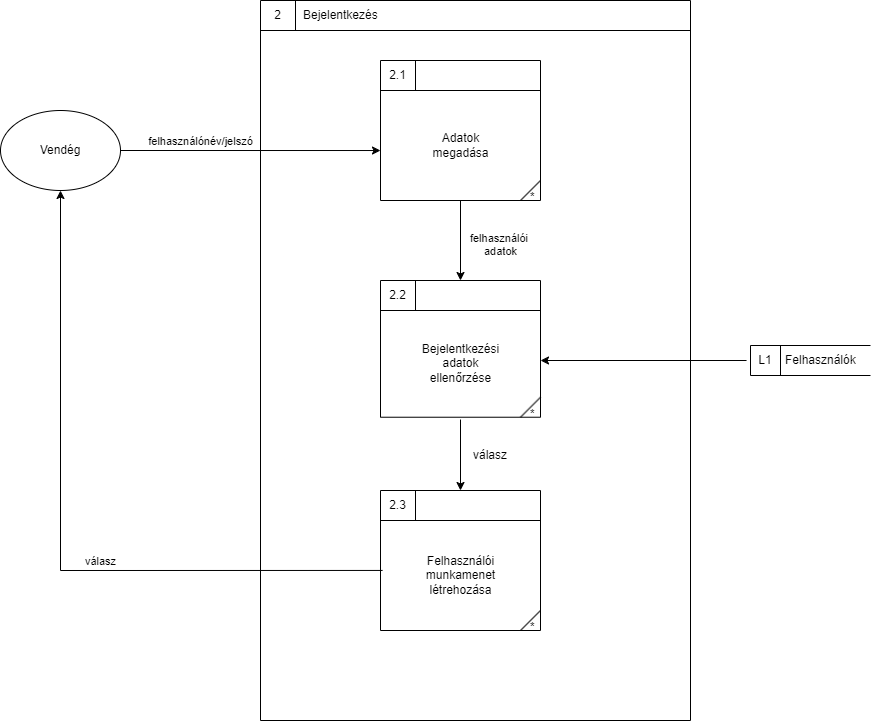

The diagram above was exported from draw.io. Its source (the exported page's mxGraphModel, read from the mxfile embedded in the PNG):
<mxGraphModel dx="2261" dy="786" grid="1" gridSize="10" guides="1" tooltips="1" connect="1" arrows="1" fold="1" page="1" pageScale="1" pageWidth="827" pageHeight="1169" math="0" shadow="0">
  <root>
    <mxCell id="0" />
    <mxCell id="1" parent="0" />
    <mxCell id="xUzst9zRzSAa1bDTbdj2-1" value="" style="html=1;dashed=0;whitespace=wrap;shape=mxgraph.dfd.process;align=center;container=1;collapsible=0;spacingTop=30;" vertex="1" parent="1">
      <mxGeometry x="160" y="70" width="430" height="720" as="geometry" />
    </mxCell>
    <mxCell id="xUzst9zRzSAa1bDTbdj2-2" value="2" style="text;html=1;strokeColor=none;fillColor=none;align=center;verticalAlign=middle;whiteSpace=wrap;rounded=0;movable=0;resizable=0;rotatable=0;cloneable=0;deletable=0;connectable=0;allowArrows=0;pointerEvents=1;" vertex="1" parent="xUzst9zRzSAa1bDTbdj2-1">
      <mxGeometry width="35" height="30" as="geometry" />
    </mxCell>
    <mxCell id="xUzst9zRzSAa1bDTbdj2-3" value="Bejelentkezés" style="text;html=1;strokeColor=none;fillColor=none;align=left;verticalAlign=middle;whiteSpace=wrap;rounded=0;movable=0;resizable=0;connectable=0;allowArrows=0;rotatable=0;cloneable=0;deletable=0;spacingLeft=6;autosize=1;resizeWidth=0;" vertex="1" parent="xUzst9zRzSAa1bDTbdj2-1">
      <mxGeometry x="35" width="100" height="30" as="geometry" />
    </mxCell>
    <mxCell id="xUzst9zRzSAa1bDTbdj2-4" value="Adatok&lt;br&gt;megadása" style="html=1;dashed=0;whitespace=wrap;shape=mxgraph.dfd.process2;align=center;container=1;collapsible=0;spacingTop=30;" vertex="1" parent="xUzst9zRzSAa1bDTbdj2-1">
      <mxGeometry x="120" y="60" width="160" height="140" as="geometry" />
    </mxCell>
    <mxCell id="xUzst9zRzSAa1bDTbdj2-5" value="2.1" style="text;html=1;strokeColor=none;fillColor=none;align=center;verticalAlign=middle;whiteSpace=wrap;rounded=0;connectable=0;allowArrows=0;editable=1;movable=0;resizable=0;rotatable=0;deletable=0;locked=0;cloneable=0;" vertex="1" parent="xUzst9zRzSAa1bDTbdj2-4">
      <mxGeometry width="35" height="30" as="geometry" />
    </mxCell>
    <mxCell id="xUzst9zRzSAa1bDTbdj2-6" value="" style="text;strokeColor=none;fillColor=none;align=left;verticalAlign=middle;whiteSpace=wrap;rounded=0;autosize=1;connectable=0;allowArrows=0;movable=0;resizable=0;rotatable=0;deletable=0;cloneable=0;spacingLeft=6;fontStyle=0;html=1;" vertex="1" parent="xUzst9zRzSAa1bDTbdj2-4">
      <mxGeometry x="35" y="-5" width="50" height="40" as="geometry" />
    </mxCell>
    <mxCell id="xUzst9zRzSAa1bDTbdj2-7" value="Bejelentkezési&lt;br&gt;adatok&lt;br&gt;ellenőrzése" style="html=1;dashed=0;whitespace=wrap;shape=mxgraph.dfd.process2;align=center;container=1;collapsible=0;spacingTop=30;" vertex="1" parent="xUzst9zRzSAa1bDTbdj2-1">
      <mxGeometry x="120" y="280" width="160" height="136.73" as="geometry" />
    </mxCell>
    <mxCell id="xUzst9zRzSAa1bDTbdj2-8" value="2.2" style="text;html=1;strokeColor=none;fillColor=none;align=center;verticalAlign=middle;whiteSpace=wrap;rounded=0;connectable=0;allowArrows=0;editable=1;movable=0;resizable=0;rotatable=0;deletable=0;locked=0;cloneable=0;" vertex="1" parent="xUzst9zRzSAa1bDTbdj2-7">
      <mxGeometry width="35" height="30" as="geometry" />
    </mxCell>
    <mxCell id="xUzst9zRzSAa1bDTbdj2-9" value="" style="text;strokeColor=none;fillColor=none;align=left;verticalAlign=middle;whiteSpace=wrap;rounded=0;autosize=1;connectable=0;allowArrows=0;movable=0;resizable=0;rotatable=0;deletable=0;cloneable=0;spacingLeft=6;fontStyle=0;html=1;" vertex="1" parent="xUzst9zRzSAa1bDTbdj2-7">
      <mxGeometry x="35" y="-5" width="50" height="40" as="geometry" />
    </mxCell>
    <mxCell id="xUzst9zRzSAa1bDTbdj2-10" value="Felhasználói&lt;br&gt;munkamenet&lt;br&gt;létrehozása" style="html=1;dashed=0;whitespace=wrap;shape=mxgraph.dfd.process2;align=center;container=1;collapsible=0;spacingTop=30;" vertex="1" parent="xUzst9zRzSAa1bDTbdj2-1">
      <mxGeometry x="120" y="490" width="160" height="140" as="geometry" />
    </mxCell>
    <mxCell id="xUzst9zRzSAa1bDTbdj2-11" value="2.3" style="text;html=1;strokeColor=none;fillColor=none;align=center;verticalAlign=middle;whiteSpace=wrap;rounded=0;connectable=0;allowArrows=0;editable=1;movable=0;resizable=0;rotatable=0;deletable=0;locked=0;cloneable=0;" vertex="1" parent="xUzst9zRzSAa1bDTbdj2-10">
      <mxGeometry width="35" height="30" as="geometry" />
    </mxCell>
    <mxCell id="xUzst9zRzSAa1bDTbdj2-12" value="" style="text;strokeColor=none;fillColor=none;align=left;verticalAlign=middle;whiteSpace=wrap;rounded=0;autosize=1;connectable=0;allowArrows=0;movable=0;resizable=0;rotatable=0;deletable=0;cloneable=0;spacingLeft=6;fontStyle=0;html=1;" vertex="1" parent="xUzst9zRzSAa1bDTbdj2-10">
      <mxGeometry x="35" y="-5" width="50" height="40" as="geometry" />
    </mxCell>
    <mxCell id="xUzst9zRzSAa1bDTbdj2-13" value="felhasználói&amp;nbsp;&lt;br&gt;adatok" style="endArrow=classic;html=1;rounded=0;verticalAlign=bottom;exitX=0.5;exitY=1;exitDx=0;exitDy=0;exitPerimeter=0;" edge="1" parent="xUzst9zRzSAa1bDTbdj2-1" source="xUzst9zRzSAa1bDTbdj2-4">
      <mxGeometry x="0.5" y="40" width="50" height="50" relative="1" as="geometry">
        <mxPoint x="-130" y="220" as="sourcePoint" />
        <mxPoint x="200" y="280" as="targetPoint" />
        <mxPoint as="offset" />
      </mxGeometry>
    </mxCell>
    <mxCell id="xUzst9zRzSAa1bDTbdj2-14" value="" style="endArrow=classic;html=1;rounded=0;verticalAlign=bottom;exitX=0.5;exitY=1.017;exitDx=0;exitDy=0;exitPerimeter=0;" edge="1" parent="xUzst9zRzSAa1bDTbdj2-1" source="xUzst9zRzSAa1bDTbdj2-7">
      <mxGeometry x="0.1543" y="30" width="50" height="50" relative="1" as="geometry">
        <mxPoint x="-110" y="450" as="sourcePoint" />
        <mxPoint x="200" y="490" as="targetPoint" />
        <mxPoint as="offset" />
      </mxGeometry>
    </mxCell>
    <mxCell id="QlYS-JMMTb00BGRI-KLa-1" value="válasz" style="text;html=1;strokeColor=none;fillColor=none;align=center;verticalAlign=middle;whiteSpace=wrap;rounded=0;" vertex="1" parent="xUzst9zRzSAa1bDTbdj2-1">
      <mxGeometry x="200" y="440" width="60" height="30" as="geometry" />
    </mxCell>
    <mxCell id="xUzst9zRzSAa1bDTbdj2-17" value="válasz" style="endArrow=classic;html=1;rounded=0;verticalAlign=bottom;exitX=0.013;exitY=0.571;exitDx=0;exitDy=0;exitPerimeter=0;entryX=0.5;entryY=1;entryDx=0;entryDy=0;" edge="1" parent="1" source="xUzst9zRzSAa1bDTbdj2-10" target="xUzst9zRzSAa1bDTbdj2-18">
      <mxGeometry x="-0.1964" width="50" height="50" relative="1" as="geometry">
        <mxPoint x="-80" y="560" as="sourcePoint" />
        <mxPoint x="40" y="560" as="targetPoint" />
        <Array as="points">
          <mxPoint x="-40" y="640" />
        </Array>
        <mxPoint as="offset" />
      </mxGeometry>
    </mxCell>
    <mxCell id="xUzst9zRzSAa1bDTbdj2-18" value="Vendég" style="ellipse;whiteSpace=wrap;html=1;" vertex="1" parent="1">
      <mxGeometry x="-100" y="180" width="120" height="80" as="geometry" />
    </mxCell>
    <mxCell id="xUzst9zRzSAa1bDTbdj2-19" value="felhasználónév/jelszó" style="endArrow=classic;html=1;rounded=0;verticalAlign=bottom;exitX=1;exitY=0.5;exitDx=0;exitDy=0;entryX=0;entryY=0.643;entryDx=0;entryDy=0;entryPerimeter=0;" edge="1" parent="1" source="xUzst9zRzSAa1bDTbdj2-18" target="xUzst9zRzSAa1bDTbdj2-4">
      <mxGeometry x="-0.3846" width="50" height="50" relative="1" as="geometry">
        <mxPoint x="-220" y="390" as="sourcePoint" />
        <mxPoint x="-100" y="390" as="targetPoint" />
        <mxPoint as="offset" />
      </mxGeometry>
    </mxCell>
    <mxCell id="xUzst9zRzSAa1bDTbdj2-20" value="Felhasználók" style="html=1;dashed=0;whitespace=wrap;shape=mxgraph.dfd.dataStoreID;align=left;spacingLeft=33;container=1;collapsible=0;autosize=0;" vertex="1" parent="1">
      <mxGeometry x="650" y="415" width="120" height="30" as="geometry" />
    </mxCell>
    <mxCell id="xUzst9zRzSAa1bDTbdj2-21" value="L1" style="text;html=1;strokeColor=none;fillColor=none;align=center;verticalAlign=middle;whiteSpace=wrap;rounded=0;movable=0;resizable=0;rotatable=0;cloneable=0;deletable=0;allowArrows=0;connectable=0;" vertex="1" parent="xUzst9zRzSAa1bDTbdj2-20">
      <mxGeometry width="30" height="30" as="geometry" />
    </mxCell>
    <mxCell id="frPztIBTbjvcGn8A9uYj-1" value="" style="endArrow=classic;html=1;rounded=0;verticalAlign=bottom;exitX=-0.033;exitY=0.5;exitDx=0;exitDy=0;exitPerimeter=0;" edge="1" parent="1" source="xUzst9zRzSAa1bDTbdj2-20">
      <mxGeometry width="50" height="50" relative="1" as="geometry">
        <mxPoint x="460" y="450" as="sourcePoint" />
        <mxPoint x="440" y="430" as="targetPoint" />
      </mxGeometry>
    </mxCell>
  </root>
</mxGraphModel>